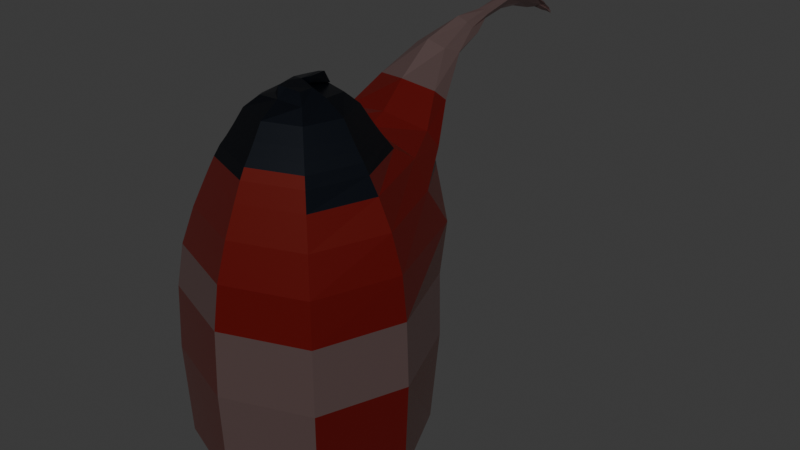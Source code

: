 # Source: OilCan.blend  (saved by Blender 4.0.36; exported with 4.5.12 LTS)
import bpy
from mathutils import Matrix  # noqa: F401  (used for matrix-valued properties, if any)

bpy.ops.wm.read_factory_settings(use_empty=True)
scene = bpy.context.scene
scene.name = 'Scene'

# ---- collections
col_collection = bpy.data.collections.new('Collection'); scene.collection.children.link(col_collection)

# ---- materials (node trees are filled in below, after node groups)
mat_body = bpy.data.materials.new('Body')
mat_body.alpha_threshold = 0.0
mat_body.use_transparent_shadow = False
mat_body.roughness = 0.5
mat_body.line_color = (0.0, 0.0, 0.0, 1.0)
mat_material = bpy.data.materials.new('Material')
mat_material.use_transparent_shadow = False
mat_top = bpy.data.materials.new('top')
mat_top.use_transparent_shadow = False

# ---- material node trees
mat_body.use_nodes = True; mat_body.node_tree.nodes.clear()
_N = mat_body.node_tree.nodes; _L = mat_body.node_tree.links
n0 = _N.new('ShaderNodeOutputMaterial'); n0.name = 'Material Output'; n0.location = (300, 300)
n1 = _N.new('ShaderNodeBsdfPrincipled'); n1.name = 'Principled BSDF'; n1.location = (10, 300)
n1.inputs[0].default_value = (0.1743, 0.0, 0.0, 1.0)
n1.inputs[1].default_value = 0.2756
n1.inputs[2].default_value = 0.4331
n1.inputs[3].default_value = 1.45
n1.inputs[19].default_value = 1.0
n1.inputs[20].default_value = 0.1009
n1.inputs[22].default_value = (0.7607, 1.0, 0.7862, 1.0)
_L.new(n1.outputs[0], n0.inputs[0])
n0.is_active_output = True
mat_material.use_nodes = True; mat_material.node_tree.nodes.clear()
_N = mat_material.node_tree.nodes; _L = mat_material.node_tree.links
n0 = _N.new('ShaderNodeBsdfPrincipled'); n0.name = 'Principled BSDF'; n0.location = (10, 300)
n0.inputs[0].default_value = (0.2827, 0.2827, 0.2827, 1.0)
n0.inputs[1].default_value = 0.7323
n0.inputs[2].default_value = 0.2402
n0.inputs[3].default_value = 1.45
n0.inputs[19].default_value = 0.5039
n0.inputs[20].default_value = 0.2032
n0.inputs[22].default_value = (1.0, 0.3713, 0.3182, 1.0)
n1 = _N.new('ShaderNodeOutputMaterial'); n1.name = 'Material Output'; n1.location = (300, 300)
_L.new(n0.outputs[0], n1.inputs[0])
n1.is_active_output = True
mat_top.use_nodes = True; mat_top.node_tree.nodes.clear()
_N = mat_top.node_tree.nodes; _L = mat_top.node_tree.links
n0 = _N.new('ShaderNodeBsdfPrincipled'); n0.name = 'Principled BSDF'; n0.location = (10, 300)
n0.inputs[0].default_value = (0.03828, 0.03828, 0.03828, 1.0)
n0.inputs[1].default_value = 1.0
n0.inputs[2].default_value = 0.7165
n0.inputs[3].default_value = 1.45
n0.inputs[19].default_value = 0.9685
n0.inputs[20].default_value = 0.3135
n0.inputs[22].default_value = (0.008727, 0.08477, 0.2466, 1.0)
n1 = _N.new('ShaderNodeOutputMaterial'); n1.name = 'Material Output'; n1.location = (300, 300)
_L.new(n0.outputs[0], n1.inputs[0])
n1.is_active_output = True

# ---- world
world_world = bpy.data.worlds.new('World'); scene.world = world_world
world_world.use_nodes = True; world_world.node_tree.nodes.clear()
_N = world_world.node_tree.nodes; _L = world_world.node_tree.links
n0 = _N.new('ShaderNodeOutputWorld'); n0.name = 'World Output'; n0.location = (300, 300)
n1 = _N.new('ShaderNodeBackground'); n1.name = 'Background'; n1.location = (10, 300)
n1.inputs[0].default_value = (0.05088, 0.05088, 0.05088, 1.0)
_L.new(n1.outputs[0], n0.inputs[0])
n0.is_active_output = True
world_world.color = (0.05088, 0.05088, 0.05088)
world_world.use_sun_shadow = False
world_world.sun_shadow_jitter_overblur = 0.0

# ---- meshes
me_cube = bpy.data.meshes.new('Cube')
me_cube.from_pydata([(0.5502, 0.5502, 0.6395), (0.2851, 0.2585, -0.09372), (0.5502, -0.5502, 0.6395), (0.2864, -0.301, -0.08013), (-0.5502, 0.5502, 0.6395), (-0.2893, 0.2755, -0.1243), (-0.5502, -0.5502, 0.6395), (-0.2902, -0.2986, -0.09609), (0.504, -0.504, 1.334), (-0.504, -0.504, 1.334), (0.5484, 0.6036, 1.387), (-0.5448, 0.6036, 1.387), (0.3867, -0.3867, 1.757), (-0.3867, -0.3867, 1.757), (0.4253, 0.4529, 1.803), (-0.4205, 0.4529, 1.803), (-0.2339, 1.002, 1.888), (0.1928, 0.9905, 1.89), (-0.2032, 0.9005, 2.05), (0.2393, 0.8629, 2.042), (-0.01298, 1.464, 2.217), (0.09931, 1.471, 2.224), (-0.04894, 1.402, 2.287), (0.06319, 1.406, 2.3), (-0.03353, 1.806, 2.282), (0.04488, 1.844, 2.306), (-0.0287, 1.798, 2.34), (0.04891, 1.839, 2.379), (-0.0222, 2.163, 2.233), (0.02269, 2.184, 2.246), (-0.001561, 2.137, 2.292), (0.04329, 2.16, 2.303), (-0.01, 2.311, 2.184), (0.03574, 2.359, 2.166), (0.00822, 2.291, 2.216), (0.0427, 2.326, 2.211), (0.3239, -0.3239, 1.935), (-0.3239, -0.3239, 1.935), (0.3239, 0.3239, 1.935), (-0.3239, 0.3239, 1.935), (0.2658, -0.2658, 2.054), (-0.2658, -0.2658, 2.054), (0.2658, 0.2658, 2.054), (-0.2658, 0.2658, 2.054), (0.1576, -0.1578, 2.223), (-0.1587, -0.1594, 2.219), (0.1628, 0.1628, 2.221), (-0.1389, 0.1457, 2.225), (0.02387, 2.217, 2.276), (0.03591, 2.224, 2.277), (0.02457, 2.267, 2.247), (0.04077, 2.281, 2.246), (0.02435, 2.301, 2.222), (0.03621, 2.312, 2.22), (0.02699, 2.292, 2.23), (0.03651, 2.302, 2.229), (-0.02216, 2.223, 2.235), (-0.01543, 2.219, 2.247), (-0.02096, 2.256, 2.219), (-0.01475, 2.252, 2.229), (0.03347, 2.264, 2.247), (0.02649, 2.274, 2.235), (0.02477, 2.301, 2.22), (0.01832, 2.309, 2.208), (0.01287, 2.382, 2.151), (0.02958, 2.418, 2.128), (0.01767, 2.371, 2.165), (0.02361, 2.397, 2.158), (-0.3353, -0.01246, -0.1603), (-0.0008752, 0.2817, -0.1262), (0.5138, 0.5138, 0.03443), (-0.5308, -0.5308, 0.02854), (0.5308, -0.5308, 0.02854), (-0.5308, 0.5308, 0.02854), (-1.863e-09, -0.7565, 0.6395), (0.7565, 3.725e-09, 0.6395), (-0.001803, -0.3477, -0.1355), (-0.7565, -3.725e-09, 0.6395), (9.939e-06, 0.6757, 0.6048), (0.3289, -0.02051, -0.1135), (-7.451e-09, -0.693, 1.334), (0.7025, 0.01067, 1.339), (-0.7021, 0.01067, 1.339), (0.002177, 0.777, 1.345), (-0.537, -0.537, 1.061), (-0.5425, 0.5485, 1.065), (0.5429, 0.5485, 1.065), (0.537, -0.537, 1.061), (0.0, -0.5318, 1.757), (0.5395, 0.006931, 1.762), (-0.5391, 0.006931, 1.762), (0.003265, 0.546, 1.856), (-0.5909, 0.4858, 1.625), (0.5222, 0.4514, 1.631), (0.4461, -0.4461, 1.569), (-0.4461, -0.4461, 1.569), (-0.009328, 1.013, 1.837), (-0.00266, 0.8511, 2.07), (-0.2885, 0.9529, 1.976), (0.2671, 0.9367, 1.973), (-0.3723, 0.8263, 1.635), (0.304, 0.794, 1.656), (-0.2829, 0.673, 1.881), (0.3354, 0.673, 1.875), (0.03621, 1.483, 2.222), (-0.003381, 1.398, 2.329), (-0.05373, 1.421, 2.247), (0.08908, 1.421, 2.262), (0.09687, 1.271, 2.131), (0.09045, 1.147, 2.2), (-0.1309, 1.16, 2.199), (-0.06389, 1.275, 2.129), (0.001283, 1.825, 2.278), (0.007533, 1.812, 2.368), (-0.04507, 1.796, 2.307), (0.06687, 1.85, 2.35), (0.05933, 1.595, 2.335), (-0.01231, 1.578, 2.31), (-0.01633, 1.588, 2.265), (0.05922, 1.604, 2.279), (-0.01355, 2.185, 2.208), (0.01769, 2.072, 2.347), (-0.02281, 2.075, 2.281), (0.04472, 2.153, 2.287), (-0.01703, 1.964, 2.332), (-0.02949, 1.976, 2.273), (0.04464, 2.019, 2.29), (0.06709, 2.013, 2.37), (0.004554, 2.348, 2.157), (0.02706, 2.324, 2.204), (-0.002754, 2.308, 2.195), (0.03014, 2.355, 2.178), (0.0129, 2.293, 2.206), (0.04132, 2.253, 2.255), (0.002971, 2.224, 2.253), (-0.02265, 2.254, 2.208), (7.451e-09, -0.4453, 1.935), (0.4453, 3.725e-09, 1.935), (-0.4453, -1.863e-09, 1.935), (-1.863e-09, 0.4453, 1.935), (-0.349, -0.349, 1.87), (-0.3526, 0.3551, 1.876), (0.349, -0.349, 1.87), (0.3531, 0.3551, 1.876), (-3.725e-09, -0.3655, 2.054), (0.3655, 1.164e-09, 2.054), (-0.3655, -7.451e-09, 2.054), (0.0, 0.3655, 2.054), (-0.2972, -0.2972, 1.986), (-0.2972, 0.2972, 1.986), (0.2972, -0.2972, 1.986), (0.2972, 0.2972, 1.986), (-0.00404, -0.1764, 2.234), (0.1855, -0.0006092, 2.235), (-0.1636, 0.003067, 2.233), (0.0003879, 0.1923, 2.235), (-0.2241, 0.2241, 2.151), (0.2241, 0.2241, 2.151), (0.2241, -0.2241, 2.151), (-0.2241, -0.2241, 2.151), (0.02992, 2.215, 2.28), (0.03292, 2.271, 2.249), (0.03786, 2.251, 2.262), (0.02373, 2.241, 2.262), (0.01644, 2.191, 2.283), (0.01659, 2.27, 2.238), (0.03744, 2.203, 2.286), (0.0454, 2.295, 2.237), (0.02995, 2.307, 2.22), (0.03132, 2.297, 2.23), (0.02534, 2.296, 2.226), (0.03788, 2.308, 2.224), (0.03934, 2.318, 2.217), (0.03964, 2.297, 2.235), (0.02558, 2.284, 2.236), (0.01952, 2.298, 2.22), (-0.01937, 2.218, 2.242), (-0.01835, 2.255, 2.223), (-0.01504, 2.236, 2.238), (-0.02259, 2.241, 2.227), (-0.008313, 2.263, 2.226), (-0.01105, 2.195, 2.259), (-0.01889, 2.271, 2.209), (-0.02229, 2.207, 2.235), (0.03021, 2.265, 2.242), (0.02088, 2.307, 2.212), (0.02052, 2.295, 2.22), (0.03058, 2.286, 2.235), (0.02626, 2.247, 2.239), (0.03698, 2.231, 2.263), (0.01663, 2.321, 2.196), (0.02808, 2.307, 2.217), (0.01771, 2.398, 2.141), (0.01985, 2.382, 2.162), (0.01391, 2.378, 2.157), (0.03028, 2.418, 2.142), (0.01763, 2.344, 2.182), (0.008714, 2.36, 2.161), (0.04434, 2.4, 2.13), (0.04206, 2.377, 2.173), (-0.7398, 0.002523, 1.062), (-9.313e-09, -0.7304, 0.01954), (-0.7304, -3.725e-09, 0.01954), (0.001258, -0.02705, -0.1937), (0.7304, 3.725e-09, 0.01954), (-0.0031, 0.6037, 0.03467), (0.004315, 0.8678, 1.591), (0.7398, 0.002523, 1.062), (0.000254, 0.749, 1.063), (-1.863e-09, -0.7384, 1.061), (-0.4808, 0.001587, 1.871), (0.6306, 0.006444, 1.576), (-0.6299, 0.006444, 1.576), (-3.725e-09, -0.6133, 1.569), (0.13, 1.247, 2.166), (-0.4049, 0.7272, 1.774), (0.3899, 0.7136, 1.777), (0.009541, 0.6657, 1.919), (0.02021, 1.585, 2.338), (-0.02794, 1.132, 2.242), (-0.09004, 1.252, 2.163), (0.01042, 1.289, 2.128), (-0.03466, 1.959, 2.301), (-0.0302, 1.58, 2.286), (0.02047, 1.597, 2.262), (0.07438, 1.602, 2.306), (0.03464, 2.225, 2.258), (-0.004948, 2.004, 2.261), (0.07463, 2.015, 2.335), (0.01702, 1.974, 2.361), (0.01048, 2.35, 2.172), (0.01482, 2.232, 2.26), (-0.008198, 2.231, 2.244), (-0.01688, 2.283, 2.191), (-0.4087, 0.0, 1.986), (1.863e-09, -0.4799, 1.87), (0.0003829, 0.4821, 1.882), (0.4809, 0.001587, 1.871), (-2.328e-09, 0.3075, 2.152), (-9.313e-10, -0.4087, 1.986), (0.0, 0.4087, 1.986), (0.4087, -6.141e-09, 1.986), (0.0002113, 0.0001331, 2.258), (0.3075, 3.26e-09, 2.152), (-0.3075, -2.328e-09, 2.152), (3.26e-09, -0.3075, 2.152), (0.03116, 2.244, 2.263), (0.02657, 2.172, 2.3), (0.04128, 2.251, 2.261), (0.04419, 2.309, 2.227), (0.03104, 2.303, 2.225), (0.02118, 2.287, 2.23), (0.03235, 2.288, 2.237), (0.02853, 2.312, 2.215), (-0.01956, 2.238, 2.232), (-0.01358, 2.274, 2.213), (-0.02325, 2.244, 2.22), (-0.01859, 2.181, 2.254), (0.0248, 2.291, 2.227), (0.02015, 2.297, 2.216), (0.03513, 2.272, 2.243), (0.02199, 2.323, 2.2), (0.01756, 2.398, 2.149), (0.01899, 2.38, 2.146), (0.03434, 2.398, 2.149), (0.02874, 2.358, 2.179), (0.1054, -0.1164, 2.282), (0.01103, -0.1243, 2.29), (0.1158, -0.03009, 2.286), (-0.09608, 0.04073, 2.282), (-0.09119, 0.1162, 2.277), (-0.007305, 0.1452, 2.305), (0.001854, 0.002664, 2.304), (-0.04214, -0.1525, 2.255), (-0.03759, -0.06361, 2.272), (-0.03739, -0.1331, 2.292), (-0.03558, -0.05944, 2.302), (0.03179, 0.1945, 2.235), (0.0214, 0.06114, 2.27), (0.02925, 0.1543, 2.311), (0.02027, 0.05903, 2.305)], [], [(4, 77, 200, 85), (77, 6, 84, 200), (200, 84, 9, 82), (85, 200, 82, 11), (3, 72, 201, 76), (72, 2, 74, 201), (201, 74, 6, 71), (76, 201, 71, 7), (7, 71, 202, 68), (71, 6, 77, 202), (202, 77, 4, 73), (68, 202, 73, 5), (5, 69, 203, 68), (69, 1, 79, 203), (203, 79, 3, 76), (68, 203, 76, 7), (1, 70, 204, 79), (70, 0, 75, 204), (204, 75, 2, 72), (79, 204, 72, 3), (5, 73, 205, 69), (73, 4, 78, 205), (205, 78, 0, 70), (69, 205, 70, 1), (10, 83, 206, 101), (83, 11, 100, 206), (206, 100, 16, 96), (101, 206, 96, 17), (2, 75, 207, 87), (75, 0, 86, 207), (207, 86, 10, 81), (87, 207, 81, 8), (0, 78, 208, 86), (78, 4, 85, 208), (208, 85, 11, 83), (86, 208, 83, 10), (6, 74, 209, 84), (74, 2, 87, 209), (209, 87, 8, 80), (84, 209, 80, 9), (15, 90, 210, 141), (90, 13, 140, 210), (210, 140, 37, 138), (141, 210, 138, 39), (8, 81, 211, 94), (81, 10, 93, 211), (211, 93, 14, 89), (94, 211, 89, 12), (11, 82, 212, 92), (82, 9, 95, 212), (212, 95, 13, 90), (92, 212, 90, 15), (9, 80, 213, 95), (80, 8, 94, 213), (213, 94, 12, 88), (95, 213, 88, 13), (19, 99, 214, 109), (99, 17, 108, 214), (214, 108, 21, 107), (109, 214, 107, 23), (11, 92, 215, 100), (92, 15, 102, 215), (215, 102, 18, 98), (100, 215, 98, 16), (14, 93, 216, 103), (93, 10, 101, 216), (216, 101, 17, 99), (103, 216, 99, 19), (15, 91, 217, 102), (91, 14, 103, 217), (217, 103, 19, 97), (102, 217, 97, 18), (22, 105, 218, 117), (105, 23, 116, 218), (218, 116, 27, 113), (117, 218, 113, 26), (18, 97, 219, 110), (97, 19, 109, 219), (219, 109, 23, 105), (110, 219, 105, 22), (16, 98, 220, 111), (98, 18, 110, 220), (220, 110, 22, 106), (111, 220, 106, 20), (17, 96, 221, 108), (96, 16, 111, 221), (221, 111, 20, 104), (108, 221, 104, 21), (24, 114, 222, 125), (114, 26, 124, 222), (222, 124, 30, 122), (125, 222, 122, 28), (20, 106, 223, 118), (106, 22, 117, 223), (223, 117, 26, 114), (118, 223, 114, 24), (21, 104, 224, 119), (104, 20, 118, 224), (224, 118, 24, 112), (119, 224, 112, 25), (23, 107, 225, 116), (107, 21, 119, 225), (225, 119, 25, 115), (116, 225, 115, 27), (31, 123, 226, 189), (123, 29, 188, 226), (226, 188, 61, 184), (189, 226, 184, 60), (25, 112, 227, 126), (112, 24, 125, 227), (227, 125, 28, 120), (126, 227, 120, 29), (27, 115, 228, 127), (115, 25, 126, 228), (228, 126, 29, 123), (127, 228, 123, 31), (26, 113, 229, 124), (113, 27, 127, 229), (229, 127, 31, 121), (124, 229, 121, 30), (32, 130, 230, 197), (130, 34, 196, 230), (230, 196, 66, 194), (197, 230, 194, 64), (34, 134, 231, 165), (134, 30, 164, 231), (231, 164, 48, 163), (165, 231, 163, 50), (30, 134, 232, 181), (134, 34, 180, 232), (232, 180, 59, 178), (181, 232, 178, 57), (29, 120, 233, 132), (120, 28, 135, 233), (233, 135, 32, 128), (132, 233, 128, 33), (39, 138, 234, 149), (138, 37, 148, 234), (234, 148, 41, 146), (149, 234, 146, 43), (13, 88, 235, 140), (88, 12, 142, 235), (235, 142, 36, 136), (140, 235, 136, 37), (14, 91, 236, 143), (91, 15, 141, 236), (236, 141, 39, 139), (143, 236, 139, 38), (12, 89, 237, 142), (89, 14, 143, 237), (237, 143, 38, 137), (142, 237, 137, 36), (42, 147, 238, 157), (147, 43, 156, 238), (238, 156, 47, 155), (157, 238, 155, 46), (37, 136, 239, 148), (136, 36, 150, 239), (239, 150, 40, 144), (148, 239, 144, 41), (38, 139, 240, 151), (139, 39, 149, 240), (240, 149, 43, 147), (151, 240, 147, 42), (36, 137, 241, 150), (137, 38, 151, 241), (241, 151, 42, 145), (150, 241, 145, 40), (46, 155, 242, 153), (153, 242, 272, 268), (242, 154, 45, 152), (47, 154, 269, 270), (40, 145, 243, 158), (145, 42, 157, 243), (243, 157, 46, 153), (158, 243, 153, 44), (43, 146, 244, 156), (146, 41, 159, 244), (244, 159, 45, 154), (156, 244, 154, 47), (41, 144, 245, 159), (144, 40, 158, 245), (245, 158, 44, 152), (159, 245, 152, 45), (48, 160, 246, 163), (160, 49, 162, 246), (246, 162, 51, 161), (163, 246, 161, 50), (30, 121, 247, 164), (121, 31, 166, 247), (247, 166, 49, 160), (164, 247, 160, 48), (31, 133, 248, 166), (133, 35, 167, 248), (248, 167, 51, 162), (166, 248, 162, 49), (51, 167, 249, 173), (167, 35, 172, 249), (249, 172, 53, 171), (173, 249, 171, 55), (53, 168, 250, 171), (168, 52, 170, 250), (250, 170, 54, 169), (171, 250, 169, 55), (34, 165, 251, 175), (165, 50, 174, 251), (251, 174, 54, 170), (175, 251, 170, 52), (50, 161, 252, 174), (161, 51, 173, 252), (252, 173, 55, 169), (174, 252, 169, 54), (35, 129, 253, 172), (129, 34, 175, 253), (253, 175, 52, 168), (172, 253, 168, 53), (56, 176, 254, 179), (176, 57, 178, 254), (254, 178, 59, 177), (179, 254, 177, 58), (34, 130, 255, 180), (130, 32, 182, 255), (255, 182, 58, 177), (180, 255, 177, 59), (32, 135, 256, 182), (135, 28, 183, 256), (256, 183, 56, 179), (182, 256, 179, 58), (28, 122, 257, 183), (122, 30, 181, 257), (257, 181, 57, 176), (183, 257, 176, 56), (60, 184, 258, 187), (184, 61, 186, 258), (258, 186, 63, 185), (187, 258, 185, 62), (29, 132, 259, 188), (132, 33, 190, 259), (259, 190, 63, 186), (188, 259, 186, 61), (35, 133, 260, 191), (133, 31, 189, 260), (260, 189, 60, 187), (191, 260, 187, 62), (33, 131, 261, 190), (131, 35, 191, 261), (261, 191, 62, 185), (190, 261, 185, 63), (65, 192, 262, 195), (192, 64, 194, 262), (262, 194, 66, 193), (195, 262, 193, 67), (33, 128, 263, 198), (128, 32, 197, 263), (263, 197, 64, 192), (198, 263, 192, 65), (35, 131, 264, 199), (131, 33, 198, 264), (264, 198, 65, 195), (199, 264, 195, 67), (34, 129, 265, 196), (129, 35, 199, 265), (265, 199, 67, 193), (196, 265, 193, 66), (271, 270, 269, 272), (268, 272, 267, 266), (44, 153, 268, 266), (154, 242, 272, 269), (155, 47, 270, 271), (272, 242, 274, 276), (272, 242, 278, 280), (152, 44, 266, 267), (274, 273, 275, 276), (267, 272, 276, 275), (242, 152, 273, 274), (152, 267, 275, 273), (278, 277, 279, 280), (271, 272, 280, 279), (155, 271, 279, 277), (242, 155, 277, 278)])
me_cube.polygons.foreach_set('material_index', [1, 0, 1, 0, 1, 1, 0, 1, 1, 0, 0, 1, 1, 1, 1, 1, 1, 0, 0, 1, 1, 0, 1, 1, 0, 0, 0, 0, 1, 1, 0, 0, 0, 0, 0, 0, 0, 1, 0, 1, 0, 0, 0, 2, 0, 0, 0, 0, 0, 0, 0, 0, 0, 0, 0, 0, 1, 1, 1, 1, 0, 0, 0, 0, 0, 0, 0, 0, 0, 0, 0, 0, 1, 1, 1, 1, 1, 1, 1, 1, 1, 1, 1, 1, 1, 1, 1, 1, 1, 1, 1, 1, 1, 1, 1, 1, 1, 1, 1, 1, 1, 1, 1, 1, 1, 1, 1, 1, 1, 1, 1, 1, 1, 1, 1, 1, 1, 1, 1, 1, 1, 1, 1, 1, 1, 1, 1, 1, 1, 1, 1, 1, 1, 1, 1, 1, 2, 2, 2, 2, 0, 0, 0, 2, 0, 0, 0, 0, 2, 0, 2, 2, 2, 2, 2, 2, 2, 2, 2, 2, 2, 0, 2, 2, 2, 2, 2, 2, 2, 2, 2, 2, 2, 2, 2, 2, 2, 2, 2, 2, 2, 2, 2, 2, 1, 1, 1, 1, 1, 1, 1, 1, 1, 1, 1, 1, 1, 1, 1, 1, 1, 1, 1, 1, 1, 1, 1, 1, 1, 1, 1, 1, 1, 1, 1, 1, 1, 1, 1, 1, 1, 1, 1, 1, 1, 1, 1, 1, 1, 1, 1, 1, 1, 1, 1, 1, 1, 1, 1, 1, 1, 1, 1, 1, 1, 1, 1, 1, 1, 1, 1, 1, 1, 1, 1, 1, 1, 1, 1, 1, 1, 1, 1, 1, 2, 2, 2, 2, 2, 2, 2, 2, 2, 2, 2, 2, 2, 2, 2, 2])
_uv = me_cube.uv_layers.new(name='UVMap')
_uv.uv.foreach_set('vector', [0.5833, 0.25, 0.5868, 0.125, 0.6207, 0.125, 0.6198, 0.25, 0.5868, 0.125, 0.625, 0.0, 0.625, 0.0, 0.6207, 0.125, 0.6207, 0.125, 0.625, 0.0, 0.625, 0.0, 0.625, 0.1241, 0.6198, 0.25, 0.6207, 0.125, 0.625, 0.1241, 0.625, 0.25, 0.375, 0.75, 0.4948, 0.75, 0.4957, 0.875, 0.375, 0.875, 0.4948, 0.75, 0.5833, 0.75, 0.5868, 0.875, 0.4957, 0.875, 0.4957, 0.875, 0.5868, 0.875, 0.625, 1.0, 0.5, 1.0, 0.375, 0.875, 0.4957, 0.875, 0.5, 1.0, 0.375, 1.0, 0.375, 0.0, 0.5, 0.0, 0.4957, 0.125, 0.375, 0.125, 0.5, 0.0, 0.625, 0.0, 0.5868, 0.125, 0.4957, 0.125, 0.4957, 0.125, 0.5868, 0.125, 0.5833, 0.25, 0.4948, 0.25, 0.375, 0.125, 0.4957, 0.125, 0.4948, 0.25, 0.375, 0.25, 0.125, 0.5, 0.25, 0.5, 0.25, 0.625, 0.125, 0.625, 0.25, 0.5, 0.375, 0.5, 0.375, 0.625, 0.25, 0.625, 0.25, 0.625, 0.375, 0.625, 0.375, 0.75, 0.25, 0.75, 0.125, 0.625, 0.25, 0.625, 0.25, 0.75, 0.125, 0.75, 0.375, 0.5, 0.4948, 0.5, 0.4948, 0.625, 0.375, 0.625, 0.4948, 0.5, 0.5833, 0.5, 0.5833, 0.625, 0.4948, 0.625, 0.4948, 0.625, 0.5833, 0.625, 0.5833, 0.75, 0.4948, 0.75, 0.375, 0.625, 0.4948, 0.625, 0.4948, 0.75, 0.375, 0.75, 0.375, 0.25, 0.4948, 0.25, 0.4948, 0.375, 0.375, 0.375, 0.4948, 0.25, 0.5833, 0.25, 0.5833, 0.375, 0.4948, 0.375, 0.4948, 0.375, 0.5833, 0.375, 0.5833, 0.5, 0.4948, 0.5, 0.375, 0.375, 0.4948, 0.375, 0.4948, 0.5, 0.375, 0.5, 0.625, 0.5, 0.625, 0.375, 0.625, 0.375, 0.625, 0.4627, 0.625, 0.375, 0.625, 0.25, 0.625, 0.2873, 0.625, 0.375, 0.625, 0.375, 0.625, 0.2873, 0.625, 0.2917, 0.625, 0.375, 0.625, 0.4627, 0.625, 0.375, 0.625, 0.375, 0.625, 0.4583, 0.5833, 0.75, 0.5833, 0.625, 0.6198, 0.625, 0.6198, 0.75, 0.5833, 0.625, 0.5833, 0.5, 0.6198, 0.5, 0.6198, 0.625, 0.6198, 0.625, 0.6198, 0.5, 0.625, 0.5, 0.625, 0.6259, 0.6198, 0.75, 0.6198, 0.625, 0.625, 0.6259, 0.625, 0.75, 0.5833, 0.5, 0.5833, 0.375, 0.6198, 0.375, 0.6198, 0.5, 0.5833, 0.375, 0.5833, 0.25, 0.6198, 0.25, 0.6198, 0.375, 0.6198, 0.375, 0.6198, 0.25, 0.625, 0.25, 0.625, 0.375, 0.6198, 0.5, 0.6198, 0.375, 0.625, 0.375, 0.625, 0.5, 0.625, 1.0, 0.5868, 0.875, 0.6207, 0.875, 0.625, 1.0, 0.5868, 0.875, 0.5833, 0.75, 0.6198, 0.75, 0.6207, 0.875, 0.6207, 0.875, 0.6198, 0.75, 0.625, 0.75, 0.625, 0.875, 0.625, 1.0, 0.6207, 0.875, 0.625, 0.875, 0.625, 1.0, 0.625, 0.25, 0.625, 0.1241, 0.625, 0.125, 0.625, 0.25, 0.625, 0.1241, 0.625, 0.0, 0.625, 0.0, 0.625, 0.125, 0.625, 0.125, 0.625, 0.0, 0.625, 0.0, 0.625, 0.125, 0.625, 0.25, 0.625, 0.125, 0.625, 0.125, 0.625, 0.25, 0.625, 0.75, 0.625, 0.6259, 0.6256, 0.629, 0.625, 0.75, 0.625, 0.6259, 0.625, 0.5, 0.6281, 0.5361, 0.6256, 0.629, 0.6256, 0.629, 0.6281, 0.5361, 0.655, 0.53, 0.6281, 0.629, 0.625, 0.75, 0.6256, 0.629, 0.6281, 0.629, 0.625, 0.75, 0.625, 0.25, 0.625, 0.1241, 0.625, 0.1215, 0.625, 0.2161, 0.625, 0.1241, 0.625, 0.0, 0.625, 0.0, 0.625, 0.1215, 0.625, 0.1215, 0.625, 0.0, 0.625, 0.0, 0.625, 0.1241, 0.625, 0.2161, 0.625, 0.1215, 0.625, 0.1241, 0.625, 0.25, 0.625, 1.0, 0.625, 0.875, 0.625, 0.875, 0.625, 1.0, 0.625, 0.875, 0.625, 0.75, 0.625, 0.75, 0.625, 0.875, 0.625, 0.875, 0.625, 0.75, 0.625, 0.75, 0.625, 0.875, 0.625, 1.0, 0.625, 0.875, 0.625, 0.875, 0.625, 1.0, 0.6667, 0.5, 0.6302, 0.4948, 0.6302, 0.4948, 0.6667, 0.5, 0.6302, 0.4948, 0.625, 0.4583, 0.625, 0.4583, 0.6302, 0.4948, 0.6302, 0.4948, 0.625, 0.4583, 0.625, 0.4583, 0.6302, 0.4948, 0.6667, 0.5, 0.6302, 0.4948, 0.6302, 0.4948, 0.6667, 0.5, 0.625, 0.25, 0.625, 0.2161, 0.625, 0.2509, 0.625, 0.2873, 0.625, 0.2161, 0.625, 0.25, 0.625, 0.25, 0.625, 0.2509, 0.625, 0.2509, 0.625, 0.25, 0.625, 0.25, 0.625, 0.2552, 0.625, 0.2873, 0.625, 0.2509, 0.625, 0.2552, 0.625, 0.2917, 0.655, 0.53, 0.6281, 0.5361, 0.6299, 0.4997, 0.6654, 0.5031, 0.6281, 0.5361, 0.625, 0.5, 0.625, 0.4627, 0.6299, 0.4997, 0.6299, 0.4997, 0.625, 0.4627, 0.625, 0.4583, 0.6302, 0.4948, 0.6654, 0.5031, 0.6299, 0.4997, 0.6302, 0.4948, 0.6667, 0.5, 0.875, 0.5, 0.754, 0.5031, 0.7549, 0.5006, 0.875, 0.5, 0.754, 0.5031, 0.655, 0.53, 0.6654, 0.5031, 0.7549, 0.5006, 0.7549, 0.5006, 0.6654, 0.5031, 0.6667, 0.5, 0.7552, 0.5, 0.875, 0.5, 0.7549, 0.5006, 0.7552, 0.5, 0.875, 0.5, 0.875, 0.5, 0.7552, 0.5, 0.7552, 0.5, 0.875, 0.5, 0.7552, 0.5, 0.6667, 0.5, 0.6667, 0.5, 0.7552, 0.5, 0.7552, 0.5, 0.6667, 0.5, 0.6667, 0.5, 0.7552, 0.5, 0.875, 0.5, 0.7552, 0.5, 0.7552, 0.5, 0.875, 0.5, 0.875, 0.5, 0.7552, 0.5, 0.7552, 0.5, 0.875, 0.5, 0.7552, 0.5, 0.6667, 0.5, 0.6667, 0.5, 0.7552, 0.5, 0.7552, 0.5, 0.6667, 0.5, 0.6667, 0.5, 0.7552, 0.5, 0.875, 0.5, 0.7552, 0.5, 0.7552, 0.5, 0.875, 0.5, 0.625, 0.2917, 0.625, 0.2552, 0.625, 0.2552, 0.625, 0.2917, 0.625, 0.2552, 0.625, 0.25, 0.625, 0.25, 0.625, 0.2552, 0.625, 0.2552, 0.625, 0.25, 0.625, 0.25, 0.625, 0.2552, 0.625, 0.2917, 0.625, 0.2552, 0.625, 0.2552, 0.625, 0.2917, 0.625, 0.4583, 0.625, 0.375, 0.625, 0.375, 0.625, 0.4583, 0.625, 0.375, 0.625, 0.2917, 0.625, 0.2917, 0.625, 0.375, 0.625, 0.375, 0.625, 0.2917, 0.625, 0.2917, 0.625, 0.375, 0.625, 0.4583, 0.625, 0.375, 0.625, 0.375, 0.625, 0.4583, 0.625, 0.2917, 0.625, 0.2552, 0.625, 0.2549, 0.625, 0.2904, 0.625, 0.2552, 0.625, 0.25, 0.625, 0.25, 0.625, 0.2549, 0.625, 0.2549, 0.625, 0.25, 0.625, 0.25, 0.625, 0.2531, 0.625, 0.2904, 0.625, 0.2549, 0.625, 0.2531, 0.625, 0.28, 0.625, 0.2917, 0.625, 0.2552, 0.625, 0.2552, 0.625, 0.2917, 0.625, 0.2552, 0.625, 0.25, 0.625, 0.25, 0.625, 0.2552, 0.625, 0.2552, 0.625, 0.25, 0.625, 0.25, 0.625, 0.2552, 0.625, 0.2917, 0.625, 0.2552, 0.625, 0.2552, 0.625, 0.2917, 0.625, 0.4583, 0.625, 0.375, 0.625, 0.375, 0.625, 0.4583, 0.625, 0.375, 0.625, 0.2917, 0.625, 0.2917, 0.625, 0.375, 0.625, 0.375, 0.625, 0.2917, 0.625, 0.2917, 0.625, 0.375, 0.625, 0.4583, 0.625, 0.375, 0.625, 0.375, 0.625, 0.4583, 0.6667, 0.5, 0.6302, 0.4948, 0.6302, 0.4948, 0.6667, 0.5, 0.6302, 0.4948, 0.625, 0.4583, 0.625, 0.4583, 0.6302, 0.4948, 0.6302, 0.4948, 0.625, 0.4583, 0.625, 0.4583, 0.6302, 0.4948, 0.6667, 0.5, 0.6302, 0.4948, 0.6302, 0.4948, 0.6667, 0.5, 0.6477, 0.5, 0.6274, 0.4969, 0.6254, 0.4994, 0.6265, 0.5, 0.6274, 0.4969, 0.625, 0.47, 0.625, 0.4969, 0.6254, 0.4994, 0.6254, 0.4994, 0.625, 0.4969, 0.625, 0.5, 0.625, 0.5, 0.6265, 0.5, 0.6254, 0.4994, 0.625, 0.5, 0.625, 0.5, 0.625, 0.4583, 0.625, 0.375, 0.625, 0.375, 0.625, 0.4596, 0.625, 0.375, 0.625, 0.2917, 0.625, 0.2904, 0.625, 0.375, 0.625, 0.375, 0.625, 0.2904, 0.625, 0.28, 0.625, 0.375, 0.625, 0.4596, 0.625, 0.375, 0.625, 0.375, 0.625, 0.47, 0.6667, 0.5, 0.6302, 0.4948, 0.6297, 0.4951, 0.6647, 0.5, 0.6302, 0.4948, 0.625, 0.4583, 0.625, 0.4596, 0.6297, 0.4951, 0.6297, 0.4951, 0.625, 0.4596, 0.625, 0.47, 0.6274, 0.4969, 0.6647, 0.5, 0.6297, 0.4951, 0.6274, 0.4969, 0.6477, 0.5, 0.875, 0.5, 0.7552, 0.5, 0.7547, 0.5, 0.875, 0.5, 0.7552, 0.5, 0.6667, 0.5, 0.6647, 0.5, 0.7547, 0.5, 0.7547, 0.5, 0.6647, 0.5, 0.6477, 0.5, 0.7533, 0.5, 0.875, 0.5, 0.7547, 0.5, 0.7533, 0.5, 0.875, 0.5, 0.625, 0.28, 0.625, 0.2551, 0.625, 0.2643, 0.625, 0.294, 0.625, 0.2551, 0.625, 0.2679, 0.625, 0.2929, 0.625, 0.2643, 0.625, 0.2643, 0.625, 0.2929, 0.625, 0.3125, 0.625, 0.2988, 0.625, 0.294, 0.625, 0.2643, 0.625, 0.2988, 0.625, 0.3125, 0.625, 0.2679, 0.625, 0.2511, 0.625, 0.2503, 0.625, 0.252, 0.625, 0.2511, 0.625, 0.25, 0.625, 0.25, 0.625, 0.2503, 0.625, 0.2503, 0.625, 0.25, 0.625, 0.25, 0.625, 0.25, 0.625, 0.252, 0.625, 0.2503, 0.625, 0.25, 0.625, 0.25, 0.625, 0.25, 0.625, 0.2511, 0.625, 0.2503, 0.625, 0.25, 0.625, 0.2511, 0.625, 0.2679, 0.625, 0.2511, 0.625, 0.2503, 0.625, 0.2503, 0.625, 0.2511, 0.625, 0.25, 0.625, 0.25, 0.625, 0.25, 0.625, 0.2503, 0.625, 0.25, 0.625, 0.25, 0.625, 0.47, 0.625, 0.375, 0.625, 0.375, 0.625, 0.4608, 0.625, 0.375, 0.625, 0.28, 0.625, 0.2892, 0.625, 0.375, 0.625, 0.375, 0.625, 0.2892, 0.625, 0.28, 0.625, 0.375, 0.625, 0.4608, 0.625, 0.375, 0.625, 0.375, 0.625, 0.47, 0.625, 0.25, 0.625, 0.125, 0.625, 0.125, 0.625, 0.25, 0.625, 0.125, 0.625, 0.0, 0.625, 0.0, 0.625, 0.125, 0.625, 0.125, 0.625, 0.0, 0.625, 0.0, 0.625, 0.125, 0.625, 0.25, 0.625, 0.125, 0.625, 0.125, 0.625, 0.25, 0.625, 1.0, 0.625, 0.875, 0.625, 0.875, 0.625, 1.0, 0.625, 0.875, 0.625, 0.75, 0.625, 0.75, 0.625, 0.875, 0.625, 0.875, 0.625, 0.75, 0.625, 0.75, 0.625, 0.875, 0.625, 1.0, 0.625, 0.875, 0.625, 0.875, 0.625, 1.0, 0.655, 0.53, 0.754, 0.5031, 0.7549, 0.5049, 0.6654, 0.5404, 0.754, 0.5031, 0.875, 0.5, 0.875, 0.5, 0.7549, 0.5049, 0.7549, 0.5049, 0.875, 0.5, 0.875, 0.5, 0.7552, 0.5052, 0.6654, 0.5404, 0.7549, 0.5049, 0.7552, 0.5052, 0.6667, 0.5417, 0.625, 0.75, 0.6281, 0.629, 0.6299, 0.6299, 0.625, 0.75, 0.6281, 0.629, 0.655, 0.53, 0.6654, 0.5404, 0.6299, 0.6299, 0.6299, 0.6299, 0.6654, 0.5404, 0.6667, 0.5417, 0.6302, 0.6302, 0.625, 0.75, 0.6299, 0.6299, 0.6302, 0.6302, 0.625, 0.75, 0.6667, 0.5417, 0.7552, 0.5052, 0.7559, 0.5094, 0.6702, 0.5452, 0.7552, 0.5052, 0.875, 0.5, 0.875, 0.5, 0.7559, 0.5094, 0.7559, 0.5094, 0.875, 0.5, 0.875, 0.5, 0.7579, 0.5418, 0.6702, 0.5452, 0.7559, 0.5094, 0.7579, 0.5418, 0.6875, 0.5625, 0.625, 1.0, 0.625, 0.875, 0.625, 0.875, 0.625, 1.0, 0.625, 0.875, 0.625, 0.75, 0.625, 0.75, 0.625, 0.875, 0.625, 0.875, 0.625, 0.75, 0.625, 0.75, 0.625, 0.875, 0.625, 1.0, 0.625, 0.875, 0.625, 0.875, 0.625, 1.0, 0.6667, 0.5417, 0.7552, 0.5052, 0.7552, 0.5052, 0.6667, 0.5417, 0.7552, 0.5052, 0.875, 0.5, 0.875, 0.5, 0.7552, 0.5052, 0.7552, 0.5052, 0.875, 0.5, 0.875, 0.5, 0.7552, 0.5052, 0.6667, 0.5417, 0.7552, 0.5052, 0.7552, 0.5052, 0.6667, 0.5417, 0.625, 0.75, 0.6302, 0.6302, 0.6302, 0.6302, 0.625, 0.75, 0.6302, 0.6302, 0.6667, 0.5417, 0.6667, 0.5417, 0.6302, 0.6302, 0.6302, 0.6302, 0.6667, 0.5417, 0.6667, 0.5417, 0.6302, 0.6302, 0.625, 0.75, 0.6302, 0.6302, 0.6302, 0.6302, 0.625, 0.75, 0.6875, 0.5625, 0.7579, 0.5418, 0.755, 0.63, 0.6668, 0.6329, 0.6668, 0.6329, 0.755, 0.63, 0.755, 0.63, 0.6668, 0.6329, 0.755, 0.63, 0.875, 0.625, 0.875, 0.75, 0.75, 0.75, 0.625, 0.25, 0.625, 0.125, 0.625, 0.125, 0.625, 0.25, 0.625, 0.75, 0.6302, 0.6302, 0.6344, 0.6309, 0.6259, 0.75, 0.6302, 0.6302, 0.6667, 0.5417, 0.6702, 0.5452, 0.6344, 0.6309, 0.6344, 0.6309, 0.6702, 0.5452, 0.6875, 0.5625, 0.6668, 0.6329, 0.6259, 0.75, 0.6344, 0.6309, 0.6668, 0.6329, 0.625, 0.75, 0.625, 0.25, 0.625, 0.125, 0.625, 0.125, 0.625, 0.25, 0.625, 0.125, 0.625, 0.0, 0.625, 0.0, 0.625, 0.125, 0.625, 0.125, 0.625, 0.0, 0.625, 0.0, 0.625, 0.125, 0.625, 0.25, 0.625, 0.125, 0.625, 0.125, 0.625, 0.25, 0.625, 1.0, 0.625, 0.875, 0.625, 0.875, 0.625, 1.0, 0.625, 0.875, 0.625, 0.75, 0.6259, 0.75, 0.625, 0.875, 0.625, 0.875, 0.6259, 0.75, 0.625, 0.75, 0.625, 0.875, 0.625, 1.0, 0.625, 0.875, 0.625, 0.875, 0.625, 1.0, 0.875, 0.5, 0.7579, 0.5, 0.7559, 0.5, 0.875, 0.5, 0.7579, 0.5, 0.6875, 0.5, 0.6702, 0.5, 0.7559, 0.5, 0.7559, 0.5, 0.6702, 0.5, 0.6667, 0.5, 0.7552, 0.5, 0.875, 0.5, 0.7559, 0.5, 0.7552, 0.5, 0.875, 0.5, 0.875, 0.5, 0.7533, 0.5, 0.7554, 0.5, 0.875, 0.5, 0.7533, 0.5, 0.6477, 0.5, 0.6683, 0.5, 0.7554, 0.5, 0.7554, 0.5, 0.6683, 0.5, 0.6875, 0.5, 0.7579, 0.5, 0.875, 0.5, 0.7554, 0.5, 0.7579, 0.5, 0.875, 0.5, 0.6477, 0.5, 0.6274, 0.4989, 0.6347, 0.4997, 0.6683, 0.5, 0.6274, 0.4989, 0.625, 0.4821, 0.6302, 0.498, 0.6347, 0.4997, 0.6347, 0.4997, 0.6302, 0.498, 0.6667, 0.5, 0.6702, 0.5, 0.6683, 0.5, 0.6347, 0.4997, 0.6702, 0.5, 0.6875, 0.5, 0.6667, 0.5, 0.6302, 0.498, 0.6293, 0.4912, 0.6632, 0.4991, 0.6302, 0.498, 0.625, 0.4821, 0.625, 0.4571, 0.6293, 0.4912, 0.6293, 0.4912, 0.625, 0.4571, 0.625, 0.4375, 0.6259, 0.4582, 0.6632, 0.4991, 0.6293, 0.4912, 0.6259, 0.4582, 0.625, 0.5, 0.625, 0.4375, 0.625, 0.375, 0.625, 0.375, 0.6259, 0.4582, 0.625, 0.375, 0.625, 0.3125, 0.625, 0.2918, 0.625, 0.375, 0.625, 0.375, 0.625, 0.2918, 0.625, 0.25, 0.625, 0.375, 0.6259, 0.4582, 0.625, 0.375, 0.625, 0.375, 0.625, 0.5, 0.625, 0.2679, 0.625, 0.252, 0.625, 0.2588, 0.625, 0.2929, 0.625, 0.252, 0.625, 0.25, 0.625, 0.25, 0.625, 0.2588, 0.625, 0.2588, 0.625, 0.25, 0.625, 0.25, 0.625, 0.2918, 0.625, 0.2929, 0.625, 0.2588, 0.625, 0.2918, 0.625, 0.3125, 0.875, 0.5, 0.7552, 0.5, 0.7543, 0.5, 0.875, 0.5, 0.7552, 0.5, 0.6667, 0.5, 0.6632, 0.4991, 0.7543, 0.5, 0.7543, 0.5, 0.6632, 0.4991, 0.625, 0.5, 0.75, 0.5, 0.875, 0.5, 0.7543, 0.5, 0.75, 0.5, 0.875, 0.5, 0.625, 0.4821, 0.625, 0.375, 0.625, 0.375, 0.625, 0.4571, 0.625, 0.375, 0.625, 0.2679, 0.625, 0.2929, 0.625, 0.375, 0.625, 0.375, 0.625, 0.2929, 0.625, 0.3125, 0.625, 0.375, 0.625, 0.4571, 0.625, 0.375, 0.625, 0.375, 0.625, 0.4375, 0.625, 0.25, 0.625, 0.25, 0.625, 0.25, 0.625, 0.25, 0.625, 0.25, 0.625, 0.25, 0.625, 0.25, 0.625, 0.25, 0.625, 0.25, 0.625, 0.25, 0.625, 0.25, 0.625, 0.25, 0.625, 0.25, 0.625, 0.25, 0.625, 0.25, 0.625, 0.25, 0.625, 0.2679, 0.625, 0.2551, 0.625, 0.2508, 0.625, 0.2511, 0.625, 0.2551, 0.625, 0.28, 0.625, 0.2531, 0.625, 0.2508, 0.625, 0.2508, 0.625, 0.2531, 0.625, 0.25, 0.625, 0.25, 0.625, 0.2511, 0.625, 0.2508, 0.625, 0.25, 0.625, 0.25, 0.625, 0.28, 0.625, 0.2892, 0.625, 0.2546, 0.625, 0.2531, 0.625, 0.2892, 0.625, 0.28, 0.625, 0.2531, 0.625, 0.2546, 0.625, 0.2546, 0.625, 0.2531, 0.625, 0.25, 0.625, 0.25, 0.625, 0.2531, 0.625, 0.2546, 0.625, 0.25, 0.625, 0.25, 0.625, 0.28, 0.625, 0.2531, 0.625, 0.2506, 0.625, 0.2531, 0.625, 0.2531, 0.625, 0.25, 0.625, 0.25, 0.625, 0.2506, 0.625, 0.2506, 0.625, 0.25, 0.625, 0.25, 0.625, 0.25, 0.625, 0.2531, 0.625, 0.2506, 0.625, 0.25, 0.625, 0.25, 0.625, 0.5, 0.625, 0.5, 0.625, 0.5, 0.625, 0.5, 0.625, 0.5, 0.625, 0.5, 0.625, 0.5, 0.625, 0.5, 0.625, 0.5, 0.625, 0.5, 0.625, 0.5, 0.625, 0.5, 0.625, 0.5, 0.625, 0.5, 0.625, 0.5, 0.625, 0.5, 0.625, 0.47, 0.625, 0.4608, 0.625, 0.4954, 0.625, 0.4969, 0.625, 0.4608, 0.625, 0.47, 0.625, 0.4969, 0.625, 0.4954, 0.625, 0.4954, 0.625, 0.4969, 0.625, 0.5, 0.625, 0.5, 0.625, 0.4969, 0.625, 0.4954, 0.625, 0.5, 0.625, 0.5, 0.625, 0.4821, 0.6274, 0.4989, 0.6254, 0.4997, 0.625, 0.4989, 0.6274, 0.4989, 0.6477, 0.5, 0.6265, 0.5, 0.6254, 0.4997, 0.6254, 0.4997, 0.6265, 0.5, 0.625, 0.5, 0.625, 0.5, 0.625, 0.4989, 0.6254, 0.4997, 0.625, 0.5, 0.625, 0.5, 0.625, 0.47, 0.625, 0.4949, 0.625, 0.4992, 0.625, 0.4969, 0.625, 0.4949, 0.625, 0.4821, 0.625, 0.4989, 0.625, 0.4992, 0.625, 0.4992, 0.625, 0.4989, 0.625, 0.5, 0.625, 0.5, 0.625, 0.4969, 0.625, 0.4992, 0.625, 0.5, 0.625, 0.5, 0.625, 0.4375, 0.625, 0.375, 0.625, 0.375, 0.625, 0.4512, 0.625, 0.375, 0.625, 0.3125, 0.625, 0.2988, 0.625, 0.375, 0.625, 0.375, 0.625, 0.2988, 0.625, 0.3125, 0.625, 0.375, 0.625, 0.4512, 0.625, 0.375, 0.625, 0.375, 0.625, 0.4375, 0.625, 0.47, 0.625, 0.375, 0.625, 0.375, 0.625, 0.456, 0.625, 0.375, 0.625, 0.28, 0.625, 0.294, 0.625, 0.375, 0.625, 0.375, 0.625, 0.294, 0.625, 0.3125, 0.625, 0.375, 0.625, 0.456, 0.625, 0.375, 0.625, 0.375, 0.625, 0.4375, 0.625, 0.4821, 0.625, 0.4949, 0.625, 0.4857, 0.625, 0.4571, 0.625, 0.4949, 0.625, 0.47, 0.625, 0.456, 0.625, 0.4857, 0.625, 0.4857, 0.625, 0.456, 0.625, 0.4375, 0.625, 0.4512, 0.625, 0.4571, 0.625, 0.4857, 0.625, 0.4512, 0.625, 0.4375, 0.625, 0.2679, 0.625, 0.375, 0.625, 0.375, 0.625, 0.2929, 0.625, 0.375, 0.625, 0.4821, 0.625, 0.4571, 0.625, 0.375, 0.625, 0.375, 0.625, 0.4571, 0.625, 0.4375, 0.625, 0.375, 0.625, 0.2929, 0.625, 0.375, 0.625, 0.375, 0.625, 0.3125, 0.7579, 0.5418, 0.875, 0.5, 0.875, 0.625, 0.755, 0.63, 0.6668, 0.6329, 0.755, 0.63, 0.75, 0.75, 0.625, 0.75, 0.625, 0.75, 0.6668, 0.6329, 0.6668, 0.6329, 0.625, 0.75, 0.875, 0.625, 0.755, 0.63, 0.755, 0.63, 0.875, 0.625, 0.7579, 0.5418, 0.875, 0.5, 0.875, 0.5, 0.7579, 0.5418, 0.755, 0.63, 0.755, 0.63, 0.755, 0.63, 0.755, 0.63, 0.755, 0.63, 0.755, 0.63, 0.755, 0.63, 0.755, 0.63, 0.625, 0.875, 0.625, 0.75, 0.625, 0.75, 0.625, 0.875, 0.755, 0.63, 0.75, 0.75, 0.75, 0.75, 0.755, 0.63, 0.75, 0.75, 0.755, 0.63, 0.755, 0.63, 0.75, 0.75, 0.755, 0.63, 0.75, 0.75, 0.75, 0.75, 0.755, 0.63, 0.625, 0.875, 0.625, 0.875, 0.625, 0.875, 0.625, 0.875, 0.755, 0.63, 0.7579, 0.5418, 0.7579, 0.5418, 0.755, 0.63, 0.7579, 0.5418, 0.755, 0.63, 0.755, 0.63, 0.7579, 0.5418, 0.7579, 0.5418, 0.7579, 0.5418, 0.7579, 0.5418, 0.7579, 0.5418, 0.755, 0.63, 0.7579, 0.5418, 0.7579, 0.5418, 0.755, 0.63])
_ca = me_cube.color_attributes.new('Color', 'FLOAT_COLOR', 'POINT')
_ca.data.foreach_set('color', [1.0, 1.0, 1.0, 1.0, 1.0, 1.0, 1.0, 1.0, 0.1005, 0.07443, 0.09765, 1.0, 1.0, 1.0, 1.0, 1.0, 1.0, 1.0, 1.0, 1.0, 1.0, 1.0, 1.0, 1.0, 1.0, 1.0, 1.0, 1.0, 1.0, 1.0, 1.0, 1.0, 0.1005, 0.07445, 0.09767, 1.0, 1.0, 1.0, 1.0, 1.0, 1.0, 1.0, 1.0, 1.0, 1.0, 1.0, 1.0, 1.0, 1.0, 1.0, 1.0, 1.0, 1.0, 1.0, 1.0, 1.0, 1.0, 1.0, 1.0, 1.0, 1.0, 1.0, 1.0, 1.0, 1.0, 1.0, 1.0, 1.0, 1.0, 1.0, 1.0, 1.0, 1.0, 1.0, 1.0, 1.0, 1.0, 1.0, 1.0, 1.0, 1.0, 1.0, 1.0, 1.0, 1.0, 1.0, 1.0, 1.0, 1.0, 1.0, 1.0, 1.0, 1.0, 1.0, 1.0, 1.0, 1.0, 1.0, 1.0, 1.0, 1.0, 1.0, 1.0, 1.0, 1.0, 1.0, 1.0, 1.0, 1.0, 1.0, 1.0, 1.0, 1.0, 1.0, 1.0, 1.0, 1.0, 1.0, 1.0, 1.0, 1.0, 1.0, 1.0, 1.0, 1.0, 1.0, 1.0, 1.0, 1.0, 1.0, 1.0, 1.0, 1.0, 1.0, 1.0, 1.0, 1.0, 1.0, 1.0, 1.0, 1.0, 1.0, 1.0, 1.0, 1.0, 1.0, 1.0, 1.0, 1.0, 1.0, 1.0, 1.0, 1.0, 1.0, 1.0, 1.0, 1.0, 1.0, 1.0, 1.0, 1.0, 1.0, 1.0, 1.0, 1.0, 1.0, 1.0, 1.0, 1.0, 1.0, 1.0, 1.0, 1.0, 1.0, 1.0, 1.0, 0.9698, 0.969, 0.9697, 1.0, 1.0, 1.0, 1.0, 1.0, 1.0, 1.0, 1.0, 1.0, 1.0, 1.0, 1.0, 1.0, 1.0, 1.0, 1.0, 1.0, 1.0, 1.0, 1.0, 1.0, 1.0, 1.0, 1.0, 1.0, 1.0, 1.0, 1.0, 1.0, 1.0, 1.0, 1.0, 1.0, 1.0, 1.0, 1.0, 1.0, 1.0, 1.0, 1.0, 1.0, 1.0, 1.0, 1.0, 1.0, 1.0, 1.0, 1.0, 1.0, 1.0, 1.0, 1.0, 1.0, 1.0, 1.0, 1.0, 1.0, 1.0, 1.0, 1.0, 1.0, 1.0, 1.0, 1.0, 1.0, 1.0, 1.0, 1.0, 1.0, 1.0, 1.0, 1.0, 1.0, 1.0, 1.0, 1.0, 1.0, 1.0, 1.0, 1.0, 1.0, 1.0, 1.0, 1.0, 1.0, 1.0, 1.0, 1.0, 1.0, 1.0, 1.0, 1.0, 1.0, 1.0, 1.0, 1.0, 1.0, 1.0, 1.0, 1.0, 1.0, 1.0, 1.0, 1.0, 1.0, 0.1005, 0.07443, 0.09765, 1.0, 0.1024, 0.07633, 0.09951, 1.0, 1.0, 1.0, 1.0, 1.0, 0.1005, 0.07443, 0.09765, 1.0, 0.1005, 0.07443, 0.09765, 1.0, 1.0, 1.0, 1.0, 1.0, 1.0, 1.0, 1.0, 1.0, 1.0, 1.0, 1.0, 1.0, 1.0, 1.0, 1.0, 1.0, 1.0, 1.0, 1.0, 1.0, 1.0, 1.0, 1.0, 1.0, 1.0, 1.0, 1.0, 1.0, 1.0, 1.0, 1.0, 1.0, 1.0, 1.0, 1.0, 1.0, 1.0, 1.0, 1.0, 1.0, 1.0, 1.0, 1.0, 1.0, 1.0, 1.0, 1.0, 1.0, 1.0, 1.0, 1.0, 1.0, 1.0, 1.0, 1.0, 1.0, 1.0, 1.0, 1.0, 1.0, 1.0, 1.0, 1.0, 1.0, 1.0, 1.0, 1.0, 1.0, 1.0, 1.0, 1.0, 1.0, 1.0, 1.0, 1.0, 1.0, 1.0, 1.0, 1.0, 1.0, 1.0, 1.0, 1.0, 1.0, 1.0, 1.0, 1.0, 1.0, 1.0, 1.0, 1.0, 1.0, 1.0, 1.0, 1.0, 1.0, 1.0, 1.0, 1.0, 1.0, 1.0, 1.0, 1.0, 1.0, 1.0, 1.0, 1.0, 1.0, 1.0, 1.0, 1.0, 1.0, 1.0, 1.0, 1.0, 1.0, 0.1005, 0.07443, 0.09765, 1.0, 1.0, 1.0, 1.0, 1.0, 1.0, 1.0, 1.0, 1.0, 1.0, 1.0, 1.0, 1.0, 1.0, 1.0, 1.0, 1.0, 1.0, 1.0, 1.0, 1.0, 1.0, 1.0, 1.0, 1.0, 1.0, 1.0, 1.0, 1.0, 1.0, 1.0, 1.0, 1.0, 1.0, 1.0, 1.0, 1.0, 1.0, 1.0, 1.0, 1.0, 1.0, 1.0, 1.0, 1.0, 1.0, 1.0, 1.0, 1.0, 1.0, 1.0, 1.0, 1.0, 1.0, 1.0, 1.0, 1.0, 1.0, 1.0, 1.0, 1.0, 1.0, 1.0, 1.0, 1.0, 1.0, 1.0, 1.0, 1.0, 1.0, 1.0, 1.0, 1.0, 1.0, 1.0, 1.0, 1.0, 1.0, 1.0, 1.0, 1.0, 1.0, 1.0, 1.0, 1.0, 1.0, 1.0, 1.0, 1.0, 1.0, 1.0, 1.0, 1.0, 1.0, 1.0, 1.0, 1.0, 1.0, 1.0, 1.0, 1.0, 1.0, 1.0, 1.0, 1.0, 1.0, 1.0, 1.0, 1.0, 1.0, 1.0, 1.0, 1.0, 1.0, 1.0, 1.0, 1.0, 1.0, 1.0, 1.0, 1.0, 1.0, 1.0, 1.0, 1.0, 1.0, 1.0, 1.0, 1.0, 1.0, 1.0, 1.0, 1.0, 1.0, 1.0, 1.0, 1.0, 1.0, 1.0, 1.0, 1.0, 1.0, 1.0, 1.0, 1.0, 1.0, 1.0, 1.0, 1.0, 1.0, 1.0, 1.0, 1.0, 1.0, 1.0, 1.0, 1.0, 1.0, 1.0, 1.0, 1.0, 1.0, 1.0, 1.0, 1.0, 1.0, 1.0, 1.0, 1.0, 1.0, 1.0, 1.0, 1.0, 1.0, 1.0, 1.0, 1.0, 1.0, 1.0, 1.0, 1.0, 1.0, 1.0, 1.0, 1.0, 0.1005, 0.07443, 0.09765, 1.0, 1.0, 1.0, 1.0, 1.0, 1.0, 1.0, 1.0, 1.0, 1.0, 1.0, 1.0, 1.0, 1.0, 1.0, 1.0, 1.0, 1.0, 1.0, 1.0, 1.0, 1.0, 1.0, 1.0, 1.0, 1.0, 1.0, 1.0, 1.0, 1.0, 1.0, 1.0, 1.0, 1.0, 1.0, 1.0, 1.0, 1.0, 1.0, 1.0, 1.0, 1.0, 1.0, 1.0, 1.0, 1.0, 1.0, 1.0, 1.0, 1.0, 1.0, 1.0, 1.0, 1.0, 1.0, 1.0, 1.0, 1.0, 1.0, 1.0, 1.0, 1.0, 1.0, 1.0, 1.0, 1.0, 1.0, 1.0, 1.0, 1.0, 1.0, 1.0, 1.0, 1.0, 1.0, 1.0, 1.0, 1.0, 1.0, 1.0, 1.0, 1.0, 1.0, 1.0, 1.0, 1.0, 1.0, 1.0, 1.0, 1.0, 1.0, 1.0, 1.0, 1.0, 1.0, 1.0, 1.0, 1.0, 1.0, 1.0, 1.0, 1.0, 1.0, 1.0, 1.0, 1.0, 1.0, 1.0, 1.0, 1.0, 1.0, 1.0, 1.0, 1.0, 1.0, 1.0, 1.0, 1.0, 1.0, 1.0, 1.0, 1.0, 1.0, 1.0, 1.0, 1.0, 1.0, 1.0, 1.0, 1.0, 1.0, 1.0, 1.0, 1.0, 1.0, 1.0, 1.0, 1.0, 1.0, 1.0, 1.0, 1.0, 1.0, 1.0, 1.0, 1.0, 1.0, 1.0, 1.0, 1.0, 1.0, 1.0, 1.0, 1.0, 1.0, 1.0, 1.0, 1.0, 1.0, 1.0, 1.0, 1.0, 1.0, 1.0, 1.0, 1.0, 1.0, 1.0, 1.0, 1.0, 1.0, 1.0, 1.0, 1.0, 1.0, 1.0, 1.0, 1.0, 1.0, 1.0, 1.0, 1.0, 1.0, 1.0, 1.0, 1.0, 1.0, 1.0, 1.0, 1.0, 1.0, 1.0, 1.0, 0.1005, 0.07443, 0.09765, 1.0, 1.0, 1.0, 1.0, 1.0, 1.0, 1.0, 1.0, 1.0, 1.0, 1.0, 1.0, 1.0, 1.0, 1.0, 1.0, 1.0, 1.0, 1.0, 1.0, 1.0, 1.0, 1.0, 1.0, 1.0, 1.0, 1.0, 1.0, 1.0, 0.1005, 0.07443, 0.09765, 1.0, 1.0, 1.0, 1.0, 1.0, 1.0, 1.0, 1.0, 1.0, 1.0, 1.0, 1.0, 1.0, 1.0, 1.0, 1.0, 1.0, 1.0, 1.0, 1.0, 1.0, 1.0, 1.0, 1.0, 1.0, 1.0, 1.0, 1.0, 1.0, 1.0, 1.0, 1.0, 1.0, 1.0, 1.0, 1.0, 1.0, 1.0, 1.0, 1.0, 1.0, 1.0, 1.0, 1.0, 1.0, 1.0, 1.0, 1.0, 1.0, 1.0, 1.0, 1.0, 1.0, 1.0, 1.0, 1.0, 1.0, 1.0, 1.0, 1.0, 1.0, 1.0, 1.0, 1.0, 1.0, 1.0, 1.0, 1.0, 1.0, 1.0, 1.0, 1.0, 1.0, 1.0, 1.0, 1.0, 1.0, 1.0, 1.0, 1.0, 1.0, 1.0, 1.0, 1.0, 1.0, 1.0, 1.0, 1.0, 1.0, 1.0, 1.0, 1.0, 1.0, 1.0, 1.0, 1.0, 1.0, 1.0, 1.0, 1.0, 1.0, 1.0, 1.0, 1.0, 1.0, 1.0, 1.0, 1.0, 1.0, 1.0, 1.0, 1.0, 1.0, 1.0, 1.0, 1.0, 1.0, 1.0, 1.0, 1.0, 1.0, 1.0, 1.0, 1.0, 1.0, 1.0, 1.0, 1.0, 1.0, 1.0, 1.0, 1.0, 1.0, 1.0, 1.0, 1.0, 1.0, 1.0, 1.0, 1.0, 1.0, 1.0, 1.0, 1.0, 1.0, 1.0, 1.0, 1.0, 1.0, 1.0, 1.0, 1.0, 1.0, 1.0, 1.0, 1.0, 1.0, 1.0, 1.0, 1.0, 1.0, 1.0, 1.0, 1.0, 1.0, 1.0, 1.0, 1.0, 1.0, 1.0, 1.0, 1.0, 1.0, 1.0, 1.0, 1.0, 1.0, 1.0, 1.0, 1.0, 1.0, 1.0, 1.0, 1.0, 1.0, 1.0, 1.0, 1.0, 1.0, 1.0, 1.0, 1.0, 1.0, 1.0, 1.0, 1.0, 1.0, 1.0, 1.0, 1.0, 1.0, 1.0, 1.0, 1.0, 1.0, 1.0, 1.0, 1.0, 1.0, 1.0, 1.0, 1.0, 1.0, 1.0, 1.0, 1.0, 1.0, 1.0, 1.0, 1.0, 1.0, 1.0, 1.0, 1.0, 1.0, 1.0, 1.0, 1.0, 1.0, 0.1056, 0.07967, 0.1028, 1.0, 1.0, 1.0, 1.0, 1.0, 1.0, 1.0, 1.0, 1.0, 1.0, 1.0, 1.0, 1.0, 1.0, 1.0, 1.0, 1.0, 0.1005, 0.07443, 0.09765, 1.0, 1.0, 1.0, 1.0, 1.0, 0.1005, 0.07443, 0.09765, 1.0, 0.7149, 0.7066, 0.7139, 1.0, 0.1005, 0.07445, 0.09767, 1.0, 1.0, 1.0, 1.0, 1.0, 0.4013, 0.3839, 0.3994, 1.0, 1.0, 1.0, 1.0, 1.0, 0.1587, 0.1343, 0.156, 1.0])
me_cube.materials.append(mat_body)
me_cube.materials.append(mat_material)
me_cube.materials.append(mat_top)
me_cube.use_mirror_vertex_groups = False
me_cube.update()

# ---- objects
ob_cube = bpy.data.objects.new('Cube', me_cube)

# ---- transforms, parenting, visibility, modifiers, constraints
ob_cube.location = (0.0, 0.0, 0.0)
ob_cube.lock_rotations_4d = False
ob_cube.empty_display_type = 'ARROWS'
ob_cube.lineart.crease_threshold = 0.0

# ---- collection membership
col_collection.objects.link(ob_cube)

# ---- scene / render settings (as saved in the file)
scene.frame_start = 1; scene.frame_end = 250; scene.frame_set(1)
scene.render.engine = 'BLENDER_EEVEE_NEXT'
scene.cycles.sampling_pattern = 'TABULATED_SOBOL'
bpy.context.view_layer.update()

# ---- added for rendering (the .blend has no active camera and no usable light): camera, sun
cam_auto = bpy.data.cameras.new('AutoCamera')
cam_auto.lens = 50.0
cam_auto.sensor_width = 36.0
cam_auto.clip_end = 1000.0
ob_auto_camera = bpy.data.objects.new('AutoCamera', cam_auto)
scene.collection.objects.link(ob_auto_camera)
ob_auto_camera.location = (4.03146, -4.00684, 4.31765)
ob_auto_camera.rotation_euler = (1.09748, -7.21219e-08, 0.694738)
scene.camera = ob_auto_camera
light_auto_sun = bpy.data.lights.new('AutoSun', 'SUN')
light_auto_sun.energy = 3.0
light_auto_sun.angle = 0.0523599
ob_auto_sun = bpy.data.objects.new('AutoSun', light_auto_sun)
scene.collection.objects.link(ob_auto_sun)
ob_auto_sun.rotation_euler = (0.872665, 0.174533, 0.523599)
bpy.context.view_layer.update()
